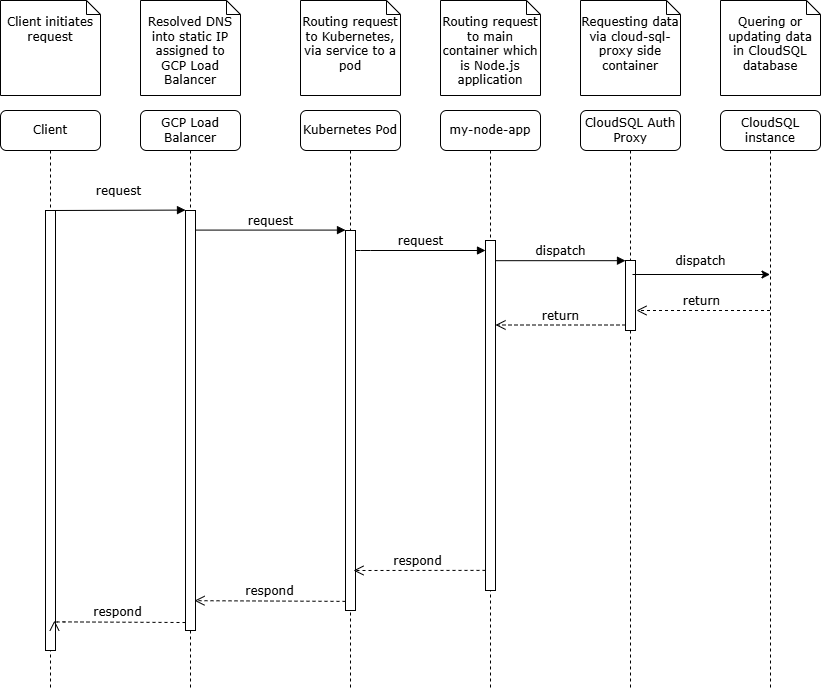

The diagram above was exported from draw.io. Its source (the exported page's mxGraphModel, read from the mxfile embedded in the PNG):
<mxGraphModel dx="1226" dy="1511" grid="1" gridSize="10" guides="1" tooltips="1" connect="1" arrows="1" fold="1" page="1" pageScale="1" pageWidth="1100" pageHeight="850" background="none" math="0" shadow="0">
  <root>
    <mxCell id="0" />
    <mxCell id="1" parent="0" />
    <mxCell id="7baba1c4bc27f4b0-2" value="GCP Load Balancer" style="shape=umlLifeline;perimeter=lifelinePerimeter;whiteSpace=wrap;html=1;container=1;collapsible=0;recursiveResize=0;outlineConnect=0;rounded=1;shadow=0;comic=0;labelBackgroundColor=none;strokeWidth=1;fontFamily=Verdana;fontSize=12;align=center;" parent="1" vertex="1">
      <mxGeometry x="240" y="80" width="100" height="580" as="geometry" />
    </mxCell>
    <mxCell id="7baba1c4bc27f4b0-10" value="" style="html=1;points=[];perimeter=orthogonalPerimeter;rounded=0;shadow=0;comic=0;labelBackgroundColor=none;strokeWidth=1;fontFamily=Verdana;fontSize=12;align=center;" parent="7baba1c4bc27f4b0-2" vertex="1">
      <mxGeometry x="45" y="100" width="10" height="420" as="geometry" />
    </mxCell>
    <mxCell id="7baba1c4bc27f4b0-3" value="Kubernetes Pod" style="shape=umlLifeline;perimeter=lifelinePerimeter;whiteSpace=wrap;html=1;container=1;collapsible=0;recursiveResize=0;outlineConnect=0;rounded=1;shadow=0;comic=0;labelBackgroundColor=none;strokeWidth=1;fontFamily=Verdana;fontSize=12;align=center;" parent="1" vertex="1">
      <mxGeometry x="400" y="80" width="100" height="580" as="geometry" />
    </mxCell>
    <mxCell id="7baba1c4bc27f4b0-13" value="" style="html=1;points=[];perimeter=orthogonalPerimeter;rounded=0;shadow=0;comic=0;labelBackgroundColor=none;strokeWidth=1;fontFamily=Verdana;fontSize=12;align=center;" parent="7baba1c4bc27f4b0-3" vertex="1">
      <mxGeometry x="45" y="120" width="10" height="380" as="geometry" />
    </mxCell>
    <mxCell id="7baba1c4bc27f4b0-4" value="my-node-app" style="shape=umlLifeline;perimeter=lifelinePerimeter;whiteSpace=wrap;html=1;container=1;collapsible=0;recursiveResize=0;outlineConnect=0;rounded=1;shadow=0;comic=0;labelBackgroundColor=none;strokeWidth=1;fontFamily=Verdana;fontSize=12;align=center;" parent="1" vertex="1">
      <mxGeometry x="540" y="80" width="100" height="580" as="geometry" />
    </mxCell>
    <mxCell id="7baba1c4bc27f4b0-5" value="CloudSQL Auth Proxy" style="shape=umlLifeline;perimeter=lifelinePerimeter;whiteSpace=wrap;html=1;container=1;collapsible=0;recursiveResize=0;outlineConnect=0;rounded=1;shadow=0;comic=0;labelBackgroundColor=none;strokeWidth=1;fontFamily=Verdana;fontSize=12;align=center;" parent="1" vertex="1">
      <mxGeometry x="680" y="80" width="100" height="580" as="geometry" />
    </mxCell>
    <mxCell id="7baba1c4bc27f4b0-19" value="" style="html=1;points=[];perimeter=orthogonalPerimeter;rounded=0;shadow=0;comic=0;labelBackgroundColor=none;strokeWidth=1;fontFamily=Verdana;fontSize=12;align=center;" parent="7baba1c4bc27f4b0-5" vertex="1">
      <mxGeometry x="45" y="150" width="10" height="70" as="geometry" />
    </mxCell>
    <mxCell id="7baba1c4bc27f4b0-21" value="return" style="html=1;verticalAlign=bottom;endArrow=open;dashed=1;endSize=8;labelBackgroundColor=none;fontFamily=Verdana;fontSize=12;edgeStyle=elbowEdgeStyle;elbow=vertical;" parent="7baba1c4bc27f4b0-5" edge="1">
      <mxGeometry relative="1" as="geometry">
        <mxPoint x="-85" y="214.5" as="targetPoint" />
        <Array as="points">
          <mxPoint y="214.5" />
          <mxPoint x="20" y="214.5" />
        </Array>
        <mxPoint x="45" y="214.5" as="sourcePoint" />
      </mxGeometry>
    </mxCell>
    <mxCell id="7baba1c4bc27f4b0-6" value="CloudSQL instance" style="shape=umlLifeline;perimeter=lifelinePerimeter;whiteSpace=wrap;html=1;container=1;collapsible=0;recursiveResize=0;outlineConnect=0;rounded=1;shadow=0;comic=0;labelBackgroundColor=none;strokeWidth=1;fontFamily=Verdana;fontSize=12;align=center;" parent="1" vertex="1">
      <mxGeometry x="820" y="80" width="100" height="580" as="geometry" />
    </mxCell>
    <mxCell id="7baba1c4bc27f4b0-8" value="Client" style="shape=umlLifeline;perimeter=lifelinePerimeter;whiteSpace=wrap;html=1;container=1;collapsible=0;recursiveResize=0;outlineConnect=0;rounded=1;shadow=0;comic=0;labelBackgroundColor=none;strokeWidth=1;fontFamily=Verdana;fontSize=12;align=center;" parent="1" vertex="1">
      <mxGeometry x="100" y="80" width="100" height="580" as="geometry" />
    </mxCell>
    <mxCell id="7baba1c4bc27f4b0-9" value="" style="html=1;points=[];perimeter=orthogonalPerimeter;rounded=0;shadow=0;comic=0;labelBackgroundColor=none;strokeWidth=1;fontFamily=Verdana;fontSize=12;align=center;" parent="7baba1c4bc27f4b0-8" vertex="1">
      <mxGeometry x="45" y="100" width="10" height="440" as="geometry" />
    </mxCell>
    <mxCell id="7baba1c4bc27f4b0-16" value="" style="html=1;points=[];perimeter=orthogonalPerimeter;rounded=0;shadow=0;comic=0;labelBackgroundColor=none;strokeWidth=1;fontFamily=Verdana;fontSize=12;align=center;" parent="1" vertex="1">
      <mxGeometry x="585" y="210" width="10" height="350" as="geometry" />
    </mxCell>
    <mxCell id="7baba1c4bc27f4b0-17" value="request" style="html=1;verticalAlign=bottom;endArrow=block;labelBackgroundColor=none;fontFamily=Verdana;fontSize=12;edgeStyle=elbowEdgeStyle;elbow=vertical;" parent="1" source="7baba1c4bc27f4b0-13" target="7baba1c4bc27f4b0-16" edge="1">
      <mxGeometry relative="1" as="geometry">
        <mxPoint x="510" y="220" as="sourcePoint" />
        <Array as="points">
          <mxPoint x="460" y="220" />
        </Array>
        <mxPoint as="offset" />
      </mxGeometry>
    </mxCell>
    <mxCell id="7baba1c4bc27f4b0-20" value="dispatch" style="html=1;verticalAlign=bottom;endArrow=block;entryX=0;entryY=0;labelBackgroundColor=none;fontFamily=Verdana;fontSize=12;edgeStyle=elbowEdgeStyle;elbow=vertical;" parent="1" source="7baba1c4bc27f4b0-16" target="7baba1c4bc27f4b0-19" edge="1">
      <mxGeometry relative="1" as="geometry">
        <mxPoint x="650" y="230" as="sourcePoint" />
      </mxGeometry>
    </mxCell>
    <mxCell id="7baba1c4bc27f4b0-11" value="request" style="html=1;verticalAlign=bottom;endArrow=block;entryX=0;entryY=0;labelBackgroundColor=none;fontFamily=Verdana;fontSize=12;edgeStyle=elbowEdgeStyle;elbow=vertical;" parent="1" source="7baba1c4bc27f4b0-9" target="7baba1c4bc27f4b0-10" edge="1">
      <mxGeometry y="10" relative="1" as="geometry">
        <mxPoint x="220" y="190" as="sourcePoint" />
        <mxPoint as="offset" />
      </mxGeometry>
    </mxCell>
    <mxCell id="7baba1c4bc27f4b0-14" value="request" style="html=1;verticalAlign=bottom;endArrow=block;entryX=0;entryY=0;labelBackgroundColor=none;fontFamily=Verdana;fontSize=12;edgeStyle=elbowEdgeStyle;elbow=vertical;" parent="1" source="7baba1c4bc27f4b0-10" target="7baba1c4bc27f4b0-13" edge="1">
      <mxGeometry relative="1" as="geometry">
        <mxPoint x="370" y="200" as="sourcePoint" />
      </mxGeometry>
    </mxCell>
    <mxCell id="7baba1c4bc27f4b0-40" value="&lt;div&gt;&lt;br&gt;&lt;/div&gt;Client initiates request" style="shape=note;whiteSpace=wrap;html=1;size=14;verticalAlign=top;align=center;spacingTop=-6;rounded=0;shadow=0;comic=0;labelBackgroundColor=none;strokeWidth=1;fontFamily=Verdana;fontSize=12" parent="1" vertex="1">
      <mxGeometry x="100" y="-30" width="100" height="95" as="geometry" />
    </mxCell>
    <mxCell id="7baba1c4bc27f4b0-41" value="&lt;div&gt;&lt;br&gt;&lt;/div&gt;Resolved DNS into static IP assigned to GCP Load Balancer" style="shape=note;whiteSpace=wrap;html=1;size=14;verticalAlign=top;align=center;spacingTop=-6;rounded=0;shadow=0;comic=0;labelBackgroundColor=none;strokeWidth=1;fontFamily=Verdana;fontSize=12" parent="1" vertex="1">
      <mxGeometry x="240" y="-30" width="100" height="95" as="geometry" />
    </mxCell>
    <mxCell id="7baba1c4bc27f4b0-42" value="&lt;div&gt;&lt;br&gt;&lt;/div&gt;Routing request to Kubernetes, via service to a pod" style="shape=note;whiteSpace=wrap;html=1;size=14;verticalAlign=top;align=center;spacingTop=-6;rounded=0;shadow=0;comic=0;labelBackgroundColor=none;strokeWidth=1;fontFamily=Verdana;fontSize=12" parent="1" vertex="1">
      <mxGeometry x="400" y="-30" width="100" height="95" as="geometry" />
    </mxCell>
    <mxCell id="7baba1c4bc27f4b0-43" value="&lt;div&gt;&lt;br&gt;&lt;/div&gt;Routing request to main container which is Node.js application" style="shape=note;whiteSpace=wrap;html=1;size=14;verticalAlign=top;align=center;spacingTop=-6;rounded=0;shadow=0;comic=0;labelBackgroundColor=none;strokeWidth=1;fontFamily=Verdana;fontSize=12" parent="1" vertex="1">
      <mxGeometry x="540" y="-30" width="100" height="95" as="geometry" />
    </mxCell>
    <mxCell id="7baba1c4bc27f4b0-44" value="&lt;div&gt;&lt;br&gt;&lt;/div&gt;Requesting data via cloud-sql-proxy side container" style="shape=note;whiteSpace=wrap;html=1;size=14;verticalAlign=top;align=center;spacingTop=-6;rounded=0;shadow=0;comic=0;labelBackgroundColor=none;strokeWidth=1;fontFamily=Verdana;fontSize=12" parent="1" vertex="1">
      <mxGeometry x="680" y="-30" width="100" height="95" as="geometry" />
    </mxCell>
    <mxCell id="7baba1c4bc27f4b0-45" value="&lt;div&gt;&lt;br&gt;&lt;/div&gt;Quering or updating data in CloudSQL database" style="shape=note;whiteSpace=wrap;html=1;size=14;verticalAlign=top;align=center;spacingTop=-6;rounded=0;shadow=0;comic=0;labelBackgroundColor=none;strokeWidth=1;fontFamily=Verdana;fontSize=12" parent="1" vertex="1">
      <mxGeometry x="820" y="-30" width="100" height="95" as="geometry" />
    </mxCell>
    <mxCell id="YarPPLey8dusU_QTTEkW-4" value="" style="endArrow=classic;html=1;rounded=0;exitX=0.7;exitY=0.2;exitDx=0;exitDy=0;exitPerimeter=0;" parent="1" source="7baba1c4bc27f4b0-19" target="7baba1c4bc27f4b0-6" edge="1">
      <mxGeometry width="50" height="50" relative="1" as="geometry">
        <mxPoint x="550" y="310" as="sourcePoint" />
        <mxPoint x="600" y="260" as="targetPoint" />
      </mxGeometry>
    </mxCell>
    <mxCell id="YarPPLey8dusU_QTTEkW-5" value="dispatch" style="html=1;verticalAlign=bottom;endArrow=open;dashed=1;endSize=8;labelBackgroundColor=none;fontFamily=Verdana;fontSize=12;edgeStyle=elbowEdgeStyle;elbow=vertical;entryX=1.1;entryY=0.714;entryDx=0;entryDy=0;entryPerimeter=0;" parent="1" source="7baba1c4bc27f4b0-6" target="7baba1c4bc27f4b0-19" edge="1">
      <mxGeometry x="0.041" y="-40" relative="1" as="geometry">
        <mxPoint x="740" y="280" as="targetPoint" />
        <Array as="points">
          <mxPoint x="797" y="280" />
          <mxPoint x="827" y="280" />
        </Array>
        <mxPoint x="852" y="280" as="sourcePoint" />
        <mxPoint as="offset" />
      </mxGeometry>
    </mxCell>
    <mxCell id="YarPPLey8dusU_QTTEkW-8" value="return" style="edgeLabel;html=1;align=center;verticalAlign=middle;resizable=0;points=[];fontSize=12;fontFamily=Verdana;" parent="YarPPLey8dusU_QTTEkW-5" vertex="1" connectable="0">
      <mxGeometry x="-0.0788" relative="1" as="geometry">
        <mxPoint x="-8" y="-10" as="offset" />
      </mxGeometry>
    </mxCell>
    <mxCell id="YarPPLey8dusU_QTTEkW-15" value="" style="html=1;verticalAlign=bottom;endArrow=open;dashed=1;endSize=8;labelBackgroundColor=none;fontFamily=Verdana;fontSize=12;edgeStyle=elbowEdgeStyle;elbow=vertical;exitX=0;exitY=0.882;exitDx=0;exitDy=0;exitPerimeter=0;entryX=0.8;entryY=0.895;entryDx=0;entryDy=0;entryPerimeter=0;" parent="1" target="7baba1c4bc27f4b0-13" edge="1">
      <mxGeometry x="0.041" y="-40" relative="1" as="geometry">
        <mxPoint x="480" y="540" as="targetPoint" />
        <Array as="points">
          <mxPoint x="506" y="540" />
          <mxPoint x="536" y="540" />
        </Array>
        <mxPoint x="585" y="539.8800000000001" as="sourcePoint" />
        <mxPoint as="offset" />
      </mxGeometry>
    </mxCell>
    <mxCell id="YarPPLey8dusU_QTTEkW-16" value="respond" style="edgeLabel;html=1;align=center;verticalAlign=middle;resizable=0;points=[];fontSize=12;fontFamily=Verdana;" parent="YarPPLey8dusU_QTTEkW-15" vertex="1" connectable="0">
      <mxGeometry x="-0.0788" relative="1" as="geometry">
        <mxPoint x="-8" y="-10" as="offset" />
      </mxGeometry>
    </mxCell>
    <mxCell id="YarPPLey8dusU_QTTEkW-18" value="" style="html=1;verticalAlign=bottom;endArrow=open;dashed=1;endSize=8;labelBackgroundColor=none;fontFamily=Verdana;fontSize=12;edgeStyle=elbowEdgeStyle;elbow=vertical;exitX=0;exitY=0.976;exitDx=0;exitDy=0;exitPerimeter=0;entryX=0.9;entryY=0.929;entryDx=0;entryDy=0;entryPerimeter=0;" parent="1" source="7baba1c4bc27f4b0-13" target="7baba1c4bc27f4b0-10" edge="1">
      <mxGeometry x="0.041" y="-40" relative="1" as="geometry">
        <mxPoint x="300" y="570.12" as="targetPoint" />
        <Array as="points" />
        <mxPoint x="432" y="570.0000000000001" as="sourcePoint" />
        <mxPoint as="offset" />
      </mxGeometry>
    </mxCell>
    <mxCell id="YarPPLey8dusU_QTTEkW-19" value="respond" style="edgeLabel;html=1;align=center;verticalAlign=middle;resizable=0;points=[];fontSize=12;fontFamily=Verdana;" parent="YarPPLey8dusU_QTTEkW-18" vertex="1" connectable="0">
      <mxGeometry x="-0.0788" relative="1" as="geometry">
        <mxPoint x="-8" y="-10" as="offset" />
      </mxGeometry>
    </mxCell>
    <mxCell id="YarPPLey8dusU_QTTEkW-20" value="" style="html=1;verticalAlign=bottom;endArrow=open;dashed=1;endSize=8;labelBackgroundColor=none;fontFamily=Verdana;fontSize=12;edgeStyle=elbowEdgeStyle;elbow=vertical;exitX=0;exitY=0.981;exitDx=0;exitDy=0;exitPerimeter=0;entryX=0.9;entryY=0.932;entryDx=0;entryDy=0;entryPerimeter=0;" parent="1" source="7baba1c4bc27f4b0-10" target="7baba1c4bc27f4b0-9" edge="1">
      <mxGeometry x="0.041" y="-40" relative="1" as="geometry">
        <mxPoint x="180" y="590" as="targetPoint" />
        <Array as="points" />
        <mxPoint x="271" y="591" as="sourcePoint" />
        <mxPoint as="offset" />
      </mxGeometry>
    </mxCell>
    <mxCell id="YarPPLey8dusU_QTTEkW-21" value="respond" style="edgeLabel;html=1;align=center;verticalAlign=middle;resizable=0;points=[];fontSize=12;fontFamily=Verdana;" parent="YarPPLey8dusU_QTTEkW-20" vertex="1" connectable="0">
      <mxGeometry x="-0.0788" relative="1" as="geometry">
        <mxPoint x="-8" y="-10" as="offset" />
      </mxGeometry>
    </mxCell>
  </root>
</mxGraphModel>